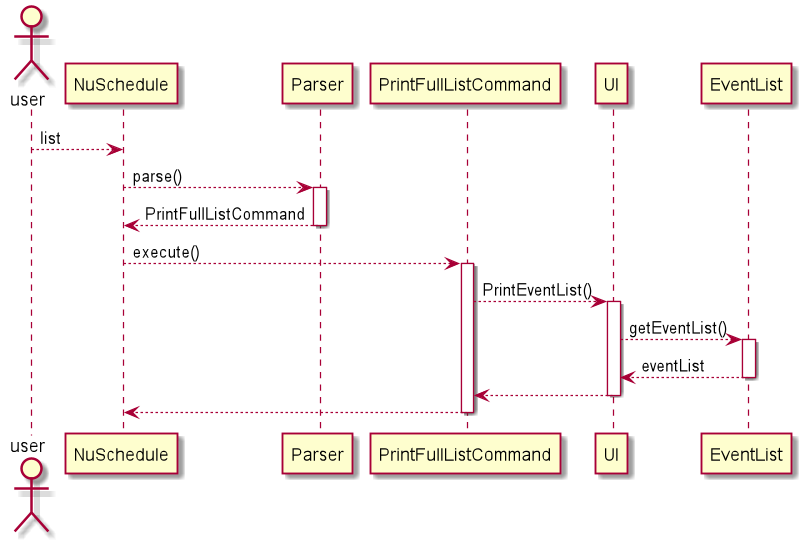

The diagram above was rendered by PlantUML. Its source (embedded in the PNG):
@startuml
actor user

user --> NuSchedule : list
NuSchedule --> Parser ++ : parse()
Parser --> NuSchedule -- : PrintFullListCommand
NuSchedule --> PrintFullListCommand ++ : execute()
PrintFullListCommand --> UI ++ : PrintEventList()
UI --> EventList ++: getEventList()
EventList --> UI -- : eventList
UI --> PrintFullListCommand --
PrintFullListCommand --> NuSchedule --

@enduml